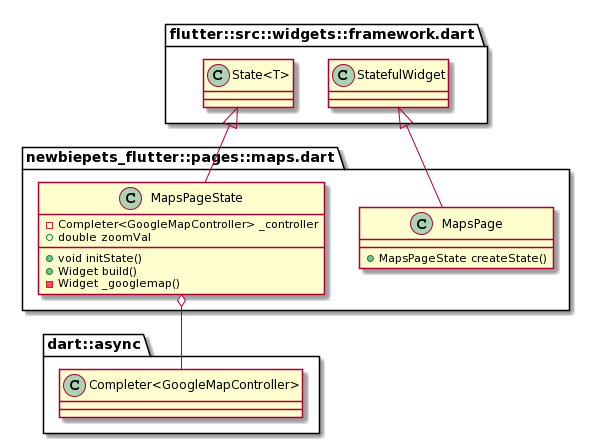

The diagram above was rendered by PlantUML. Its source (embedded in the PNG):
@startuml
set namespaceSeparator ::

class "newbiepets_flutter::pages::maps.dart::MapsPage" {
  +MapsPageState createState()
}

"flutter::src::widgets::framework.dart::StatefulWidget" <|-- "newbiepets_flutter::pages::maps.dart::MapsPage"

class "newbiepets_flutter::pages::maps.dart::MapsPageState" {
  -Completer<GoogleMapController> _controller
  +double zoomVal
  +void initState()
  +Widget build()
  -Widget _googlemap()
}

"newbiepets_flutter::pages::maps.dart::MapsPageState" o-- "dart::async::Completer<GoogleMapController>"
"flutter::src::widgets::framework.dart::State<T>" <|-- "newbiepets_flutter::pages::maps.dart::MapsPageState"
@enduml